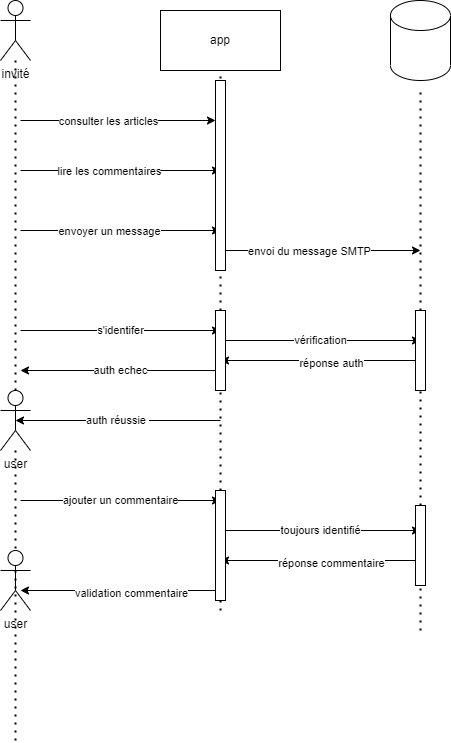

The diagram above was exported from draw.io. Its source (the exported page's mxGraphModel, read from the mxfile embedded in the PNG):
<mxGraphModel dx="1434" dy="756" grid="1" gridSize="10" guides="1" tooltips="1" connect="1" arrows="1" fold="1" page="1" pageScale="1" pageWidth="827" pageHeight="1169" math="0" shadow="0">
  <root>
    <mxCell id="0" />
    <mxCell id="1" parent="0" />
    <mxCell id="gaDeZz0e0ldRMw8_QBVz-1" value="invité" style="shape=umlActor;verticalLabelPosition=bottom;verticalAlign=top;html=1;outlineConnect=0;" parent="1" vertex="1">
      <mxGeometry x="90" y="50" width="30" height="60" as="geometry" />
    </mxCell>
    <mxCell id="gaDeZz0e0ldRMw8_QBVz-2" value="app" style="rounded=0;whiteSpace=wrap;html=1;" parent="1" vertex="1">
      <mxGeometry x="250" y="60" width="120" height="60" as="geometry" />
    </mxCell>
    <mxCell id="gaDeZz0e0ldRMw8_QBVz-3" value="" style="endArrow=none;dashed=1;html=1;dashPattern=1 3;strokeWidth=2;rounded=0;" parent="1" source="gaDeZz0e0ldRMw8_QBVz-9" target="gaDeZz0e0ldRMw8_QBVz-1" edge="1">
      <mxGeometry width="50" height="50" relative="1" as="geometry">
        <mxPoint x="105" y="660" as="sourcePoint" />
        <mxPoint x="90" y="170" as="targetPoint" />
      </mxGeometry>
    </mxCell>
    <mxCell id="gaDeZz0e0ldRMw8_QBVz-4" value="" style="endArrow=none;dashed=1;html=1;dashPattern=1 3;strokeWidth=2;rounded=0;entryX=0.5;entryY=1;entryDx=0;entryDy=0;" parent="1" target="gaDeZz0e0ldRMw8_QBVz-2" edge="1" source="by94X1ofwfnUoR_St2Fb-2">
      <mxGeometry width="50" height="50" relative="1" as="geometry">
        <mxPoint x="310" y="660" as="sourcePoint" />
        <mxPoint x="115" y="120" as="targetPoint" />
      </mxGeometry>
    </mxCell>
    <mxCell id="gaDeZz0e0ldRMw8_QBVz-8" value="s'identifer" style="endArrow=classic;html=1;rounded=0;" parent="1" edge="1">
      <mxGeometry width="50" height="50" relative="1" as="geometry">
        <mxPoint x="110" y="380" as="sourcePoint" />
        <mxPoint x="310" y="380" as="targetPoint" />
        <mxPoint as="offset" />
      </mxGeometry>
    </mxCell>
    <mxCell id="gaDeZz0e0ldRMw8_QBVz-10" value="" style="endArrow=none;dashed=1;html=1;dashPattern=1 3;strokeWidth=2;rounded=0;" parent="1" target="gaDeZz0e0ldRMw8_QBVz-9" edge="1">
      <mxGeometry width="50" height="50" relative="1" as="geometry">
        <mxPoint x="105" y="790" as="sourcePoint" />
        <mxPoint x="105" y="240" as="targetPoint" />
      </mxGeometry>
    </mxCell>
    <mxCell id="gaDeZz0e0ldRMw8_QBVz-9" value="user" style="shape=umlActor;verticalLabelPosition=bottom;verticalAlign=top;html=1;" parent="1" vertex="1">
      <mxGeometry x="90" y="440" width="30" height="60" as="geometry" />
    </mxCell>
    <mxCell id="gaDeZz0e0ldRMw8_QBVz-11" value="auth réussie&amp;nbsp;" style="endArrow=classic;html=1;rounded=0;entryX=0.5;entryY=0.5;entryDx=0;entryDy=0;entryPerimeter=0;" parent="1" target="gaDeZz0e0ldRMw8_QBVz-9" edge="1">
      <mxGeometry width="50" height="50" relative="1" as="geometry">
        <mxPoint x="310" y="470" as="sourcePoint" />
        <mxPoint x="450" y="450" as="targetPoint" />
      </mxGeometry>
    </mxCell>
    <mxCell id="gaDeZz0e0ldRMw8_QBVz-13" value="auth echec" style="endArrow=classic;html=1;rounded=0;entryX=0.5;entryY=0.5;entryDx=0;entryDy=0;entryPerimeter=0;" parent="1" edge="1">
      <mxGeometry width="50" height="50" relative="1" as="geometry">
        <mxPoint x="310" y="420" as="sourcePoint" />
        <mxPoint x="110" y="420" as="targetPoint" />
        <Array as="points">
          <mxPoint x="220" y="420" />
        </Array>
      </mxGeometry>
    </mxCell>
    <mxCell id="gaDeZz0e0ldRMw8_QBVz-14" value="" style="endArrow=classic;html=1;rounded=0;" parent="1" edge="1" target="by94X1ofwfnUoR_St2Fb-1">
      <mxGeometry width="50" height="50" relative="1" as="geometry">
        <mxPoint x="110" y="170" as="sourcePoint" />
        <mxPoint x="310" y="170" as="targetPoint" />
      </mxGeometry>
    </mxCell>
    <mxCell id="gaDeZz0e0ldRMw8_QBVz-15" value="consulter les articles" style="edgeLabel;html=1;align=center;verticalAlign=middle;resizable=0;points=[];" parent="gaDeZz0e0ldRMw8_QBVz-14" vertex="1" connectable="0">
      <mxGeometry x="0.38" y="-2" relative="1" as="geometry">
        <mxPoint x="-48" y="-2" as="offset" />
      </mxGeometry>
    </mxCell>
    <mxCell id="gaDeZz0e0ldRMw8_QBVz-16" value="" style="endArrow=classic;html=1;rounded=0;" parent="1" edge="1">
      <mxGeometry width="50" height="50" relative="1" as="geometry">
        <mxPoint x="110" y="220" as="sourcePoint" />
        <mxPoint x="310" y="220" as="targetPoint" />
      </mxGeometry>
    </mxCell>
    <mxCell id="gaDeZz0e0ldRMw8_QBVz-17" value="lire les commentaires" style="edgeLabel;html=1;align=center;verticalAlign=middle;resizable=0;points=[];" parent="gaDeZz0e0ldRMw8_QBVz-16" vertex="1" connectable="0">
      <mxGeometry x="-0.12" relative="1" as="geometry">
        <mxPoint as="offset" />
      </mxGeometry>
    </mxCell>
    <mxCell id="gaDeZz0e0ldRMw8_QBVz-18" value="" style="shape=cylinder3;whiteSpace=wrap;html=1;boundedLbl=1;backgroundOutline=1;size=15;" parent="1" vertex="1">
      <mxGeometry x="480" y="50" width="60" height="80" as="geometry" />
    </mxCell>
    <mxCell id="gaDeZz0e0ldRMw8_QBVz-19" value="" style="endArrow=none;dashed=1;html=1;dashPattern=1 3;strokeWidth=2;rounded=0;entryX=0.5;entryY=1;entryDx=0;entryDy=0;" parent="1" edge="1" source="by94X1ofwfnUoR_St2Fb-4">
      <mxGeometry width="50" height="50" relative="1" as="geometry">
        <mxPoint x="510" y="680" as="sourcePoint" />
        <mxPoint x="510" y="140" as="targetPoint" />
      </mxGeometry>
    </mxCell>
    <mxCell id="gaDeZz0e0ldRMw8_QBVz-20" value="vérification" style="endArrow=classic;html=1;rounded=0;" parent="1" edge="1">
      <mxGeometry width="50" height="50" relative="1" as="geometry">
        <mxPoint x="310" y="390" as="sourcePoint" />
        <mxPoint x="510" y="390" as="targetPoint" />
        <mxPoint as="offset" />
      </mxGeometry>
    </mxCell>
    <mxCell id="gaDeZz0e0ldRMw8_QBVz-21" value="" style="endArrow=classic;html=1;rounded=0;" parent="1" edge="1">
      <mxGeometry width="50" height="50" relative="1" as="geometry">
        <mxPoint x="510" y="410" as="sourcePoint" />
        <mxPoint x="310" y="410" as="targetPoint" />
      </mxGeometry>
    </mxCell>
    <mxCell id="gaDeZz0e0ldRMw8_QBVz-22" value="réponse auth" style="edgeLabel;html=1;align=center;verticalAlign=middle;resizable=0;points=[];" parent="gaDeZz0e0ldRMw8_QBVz-21" vertex="1" connectable="0">
      <mxGeometry x="-0.1" y="2" relative="1" as="geometry">
        <mxPoint as="offset" />
      </mxGeometry>
    </mxCell>
    <mxCell id="gaDeZz0e0ldRMw8_QBVz-23" value="ajouter un commentaire" style="endArrow=classic;html=1;rounded=0;" parent="1" edge="1">
      <mxGeometry width="50" height="50" relative="1" as="geometry">
        <mxPoint x="110" y="550" as="sourcePoint" />
        <mxPoint x="310" y="550" as="targetPoint" />
        <mxPoint as="offset" />
      </mxGeometry>
    </mxCell>
    <mxCell id="gaDeZz0e0ldRMw8_QBVz-24" value="toujours identifié" style="endArrow=classic;html=1;rounded=0;" parent="1" edge="1">
      <mxGeometry width="50" height="50" relative="1" as="geometry">
        <mxPoint x="310" y="580" as="sourcePoint" />
        <mxPoint x="510" y="580" as="targetPoint" />
        <mxPoint as="offset" />
      </mxGeometry>
    </mxCell>
    <mxCell id="gaDeZz0e0ldRMw8_QBVz-26" value="" style="endArrow=classic;html=1;rounded=0;" parent="1" edge="1">
      <mxGeometry width="50" height="50" relative="1" as="geometry">
        <mxPoint x="510" y="610" as="sourcePoint" />
        <mxPoint x="310" y="610" as="targetPoint" />
      </mxGeometry>
    </mxCell>
    <mxCell id="gaDeZz0e0ldRMw8_QBVz-27" value="réponse commentaire" style="edgeLabel;html=1;align=center;verticalAlign=middle;resizable=0;points=[];" parent="gaDeZz0e0ldRMw8_QBVz-26" vertex="1" connectable="0">
      <mxGeometry x="-0.1" y="2" relative="1" as="geometry">
        <mxPoint as="offset" />
      </mxGeometry>
    </mxCell>
    <mxCell id="gaDeZz0e0ldRMw8_QBVz-28" value="" style="endArrow=classic;html=1;rounded=0;" parent="1" edge="1">
      <mxGeometry width="50" height="50" relative="1" as="geometry">
        <mxPoint x="310" y="640" as="sourcePoint" />
        <mxPoint x="110" y="640" as="targetPoint" />
      </mxGeometry>
    </mxCell>
    <mxCell id="gaDeZz0e0ldRMw8_QBVz-29" value="validation commentaire" style="edgeLabel;html=1;align=center;verticalAlign=middle;resizable=0;points=[];" parent="gaDeZz0e0ldRMw8_QBVz-28" vertex="1" connectable="0">
      <mxGeometry x="-0.1" y="2" relative="1" as="geometry">
        <mxPoint as="offset" />
      </mxGeometry>
    </mxCell>
    <mxCell id="gaDeZz0e0ldRMw8_QBVz-30" value="user" style="shape=umlActor;verticalLabelPosition=bottom;verticalAlign=top;html=1;" parent="1" vertex="1">
      <mxGeometry x="90" y="600" width="30" height="60" as="geometry" />
    </mxCell>
    <mxCell id="gaDeZz0e0ldRMw8_QBVz-31" value="" style="endArrow=classic;html=1;rounded=0;" parent="1" edge="1">
      <mxGeometry width="50" height="50" relative="1" as="geometry">
        <mxPoint x="110" y="280" as="sourcePoint" />
        <mxPoint x="310" y="280" as="targetPoint" />
      </mxGeometry>
    </mxCell>
    <mxCell id="gaDeZz0e0ldRMw8_QBVz-32" value="envoyer un message" style="edgeLabel;html=1;align=center;verticalAlign=middle;resizable=0;points=[];" parent="gaDeZz0e0ldRMw8_QBVz-31" vertex="1" connectable="0">
      <mxGeometry x="-0.12" relative="1" as="geometry">
        <mxPoint as="offset" />
      </mxGeometry>
    </mxCell>
    <mxCell id="gaDeZz0e0ldRMw8_QBVz-33" value="" style="endArrow=classic;html=1;rounded=0;" parent="1" edge="1">
      <mxGeometry width="50" height="50" relative="1" as="geometry">
        <mxPoint x="310" y="300" as="sourcePoint" />
        <mxPoint x="510" y="300" as="targetPoint" />
      </mxGeometry>
    </mxCell>
    <mxCell id="gaDeZz0e0ldRMw8_QBVz-34" value="envoi du message SMTP" style="edgeLabel;html=1;align=center;verticalAlign=middle;resizable=0;points=[];" parent="gaDeZz0e0ldRMw8_QBVz-33" vertex="1" connectable="0">
      <mxGeometry x="-0.12" relative="1" as="geometry">
        <mxPoint as="offset" />
      </mxGeometry>
    </mxCell>
    <mxCell id="by94X1ofwfnUoR_St2Fb-1" value="" style="html=1;points=[];perimeter=orthogonalPerimeter;outlineConnect=0;targetShapes=umlLifeline;portConstraint=eastwest;newEdgeStyle={&quot;edgeStyle&quot;:&quot;elbowEdgeStyle&quot;,&quot;elbow&quot;:&quot;vertical&quot;,&quot;curved&quot;:0,&quot;rounded&quot;:0};" vertex="1" parent="1">
      <mxGeometry x="305" y="130" width="10" height="190" as="geometry" />
    </mxCell>
    <mxCell id="by94X1ofwfnUoR_St2Fb-3" value="" style="endArrow=none;dashed=1;html=1;dashPattern=1 3;strokeWidth=2;rounded=0;entryX=0.5;entryY=1;entryDx=0;entryDy=0;" edge="1" parent="1" source="by94X1ofwfnUoR_St2Fb-7" target="by94X1ofwfnUoR_St2Fb-2">
      <mxGeometry width="50" height="50" relative="1" as="geometry">
        <mxPoint x="310" y="660" as="sourcePoint" />
        <mxPoint x="310" y="120" as="targetPoint" />
      </mxGeometry>
    </mxCell>
    <mxCell id="by94X1ofwfnUoR_St2Fb-2" value="" style="html=1;points=[];perimeter=orthogonalPerimeter;outlineConnect=0;targetShapes=umlLifeline;portConstraint=eastwest;newEdgeStyle={&quot;edgeStyle&quot;:&quot;elbowEdgeStyle&quot;,&quot;elbow&quot;:&quot;vertical&quot;,&quot;curved&quot;:0,&quot;rounded&quot;:0};" vertex="1" parent="1">
      <mxGeometry x="305" y="360" width="10" height="80" as="geometry" />
    </mxCell>
    <mxCell id="by94X1ofwfnUoR_St2Fb-5" value="" style="endArrow=none;dashed=1;html=1;dashPattern=1 3;strokeWidth=2;rounded=0;entryX=0.5;entryY=1;entryDx=0;entryDy=0;" edge="1" parent="1" source="by94X1ofwfnUoR_St2Fb-8" target="by94X1ofwfnUoR_St2Fb-4">
      <mxGeometry width="50" height="50" relative="1" as="geometry">
        <mxPoint x="510" y="680" as="sourcePoint" />
        <mxPoint x="510" y="140" as="targetPoint" />
      </mxGeometry>
    </mxCell>
    <mxCell id="by94X1ofwfnUoR_St2Fb-4" value="" style="html=1;points=[];perimeter=orthogonalPerimeter;outlineConnect=0;targetShapes=umlLifeline;portConstraint=eastwest;newEdgeStyle={&quot;edgeStyle&quot;:&quot;elbowEdgeStyle&quot;,&quot;elbow&quot;:&quot;vertical&quot;,&quot;curved&quot;:0,&quot;rounded&quot;:0};" vertex="1" parent="1">
      <mxGeometry x="505" y="360" width="10" height="80" as="geometry" />
    </mxCell>
    <mxCell id="by94X1ofwfnUoR_St2Fb-6" value="" style="endArrow=none;dashed=1;html=1;dashPattern=1 3;strokeWidth=2;rounded=0;entryX=0.5;entryY=1;entryDx=0;entryDy=0;" edge="1" parent="1" target="by94X1ofwfnUoR_St2Fb-7">
      <mxGeometry width="50" height="50" relative="1" as="geometry">
        <mxPoint x="310" y="660" as="sourcePoint" />
        <mxPoint x="310" y="440" as="targetPoint" />
      </mxGeometry>
    </mxCell>
    <mxCell id="by94X1ofwfnUoR_St2Fb-7" value="" style="html=1;points=[];perimeter=orthogonalPerimeter;outlineConnect=0;targetShapes=umlLifeline;portConstraint=eastwest;newEdgeStyle={&quot;edgeStyle&quot;:&quot;elbowEdgeStyle&quot;,&quot;elbow&quot;:&quot;vertical&quot;,&quot;curved&quot;:0,&quot;rounded&quot;:0};" vertex="1" parent="1">
      <mxGeometry x="305" y="540" width="10" height="110" as="geometry" />
    </mxCell>
    <mxCell id="by94X1ofwfnUoR_St2Fb-9" value="" style="endArrow=none;dashed=1;html=1;dashPattern=1 3;strokeWidth=2;rounded=0;entryX=0.5;entryY=1;entryDx=0;entryDy=0;" edge="1" parent="1" target="by94X1ofwfnUoR_St2Fb-8">
      <mxGeometry width="50" height="50" relative="1" as="geometry">
        <mxPoint x="510" y="680" as="sourcePoint" />
        <mxPoint x="510" y="440" as="targetPoint" />
      </mxGeometry>
    </mxCell>
    <mxCell id="by94X1ofwfnUoR_St2Fb-8" value="" style="html=1;points=[];perimeter=orthogonalPerimeter;outlineConnect=0;targetShapes=umlLifeline;portConstraint=eastwest;newEdgeStyle={&quot;edgeStyle&quot;:&quot;elbowEdgeStyle&quot;,&quot;elbow&quot;:&quot;vertical&quot;,&quot;curved&quot;:0,&quot;rounded&quot;:0};" vertex="1" parent="1">
      <mxGeometry x="505" y="555" width="10" height="80" as="geometry" />
    </mxCell>
  </root>
</mxGraphModel>